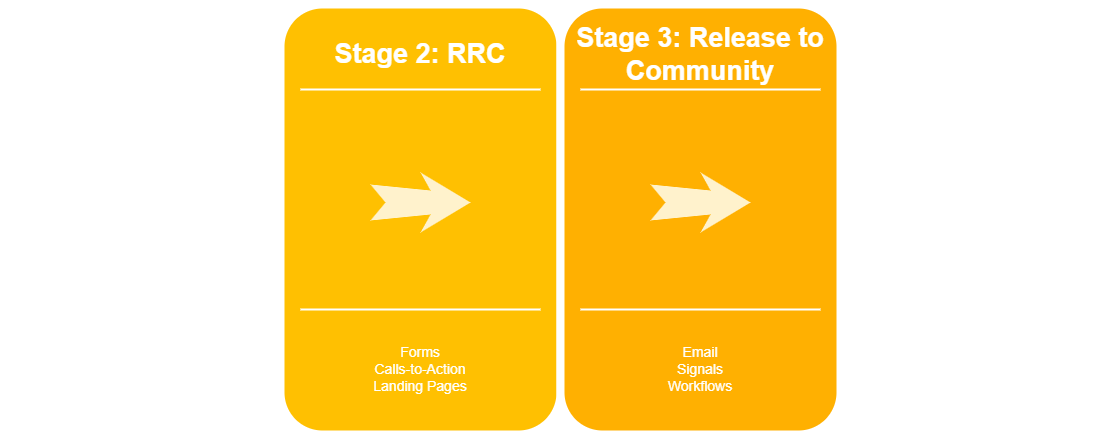

The diagram above was exported from draw.io. Its source (the exported page's mxGraphModel, read from the mxfile embedded in the PNG):
<mxGraphModel dx="1434" dy="758" grid="1" gridSize="10" guides="1" tooltips="1" connect="1" arrows="1" fold="1" page="1" pageScale="1.5" pageWidth="1169" pageHeight="826" background="none" math="0" shadow="0">
  <root>
    <mxCell id="0" />
    <mxCell id="1" parent="0" />
    <mxCell id="60da8b9f42644d3a-3" value="S" style="text;html=1;strokeColor=none;fillColor=none;align=center;verticalAlign=middle;whiteSpace=wrap;rounded=0;shadow=0;fontSize=27;fontColor=#FFFFFF;fontStyle=1" parent="1" vertex="1">
      <mxGeometry x="316" y="425" width="280" height="60" as="geometry" />
    </mxCell>
    <mxCell id="60da8b9f42644d3a-4" value="Blog&lt;div&gt;Keywords&lt;/div&gt;&lt;div&gt;Social Media&lt;/div&gt;" style="text;html=1;strokeColor=none;fillColor=none;align=center;verticalAlign=middle;whiteSpace=wrap;rounded=0;shadow=0;fontSize=14;fontColor=#FFFFFF;" parent="1" vertex="1">
      <mxGeometry x="316" y="725" width="280" height="90" as="geometry" />
    </mxCell>
    <mxCell id="60da8b9f42644d3a-6" value="" style="line;strokeWidth=2;html=1;rounded=0;shadow=0;fontSize=27;align=center;fillColor=none;strokeColor=#FFFFFF;" parent="1" vertex="1">
      <mxGeometry x="336" y="485" width="240" height="10" as="geometry" />
    </mxCell>
    <mxCell id="60da8b9f42644d3a-7" value="" style="line;strokeWidth=2;html=1;rounded=0;shadow=0;fontSize=27;align=center;fillColor=none;strokeColor=#FFFFFF;" parent="1" vertex="1">
      <mxGeometry x="336" y="705" width="240" height="10" as="geometry" />
    </mxCell>
    <mxCell id="60da8b9f42644d3a-17" value="" style="whiteSpace=wrap;html=1;rounded=1;shadow=0;strokeWidth=8;fontSize=20;align=center;fillColor=#FFC001;strokeColor=#FFFFFF;" parent="1" vertex="1">
      <mxGeometry x="596" y="405" width="280" height="430" as="geometry" />
    </mxCell>
    <mxCell id="60da8b9f42644d3a-18" value="Stage 2: RRC" style="text;html=1;strokeColor=none;fillColor=none;align=center;verticalAlign=middle;whiteSpace=wrap;rounded=0;shadow=0;fontSize=27;fontColor=#FFFFFF;fontStyle=1" parent="1" vertex="1">
      <mxGeometry x="596" y="425" width="280" height="60" as="geometry" />
    </mxCell>
    <mxCell id="60da8b9f42644d3a-19" value="Forms&lt;div&gt;Calls-to-Action&lt;/div&gt;&lt;div&gt;Landing Pages&lt;/div&gt;" style="text;html=1;strokeColor=none;fillColor=none;align=center;verticalAlign=middle;whiteSpace=wrap;rounded=0;shadow=0;fontSize=14;fontColor=#FFFFFF;" parent="1" vertex="1">
      <mxGeometry x="596" y="725" width="280" height="90" as="geometry" />
    </mxCell>
    <mxCell id="60da8b9f42644d3a-20" value="" style="line;strokeWidth=2;html=1;rounded=0;shadow=0;fontSize=27;align=center;fillColor=none;strokeColor=#FFFFFF;" parent="1" vertex="1">
      <mxGeometry x="616" y="485" width="240" height="10" as="geometry" />
    </mxCell>
    <mxCell id="60da8b9f42644d3a-21" value="" style="line;strokeWidth=2;html=1;rounded=0;shadow=0;fontSize=27;align=center;fillColor=none;strokeColor=#FFFFFF;" parent="1" vertex="1">
      <mxGeometry x="616" y="705" width="240" height="10" as="geometry" />
    </mxCell>
    <mxCell id="60da8b9f42644d3a-23" value="" style="html=1;shadow=0;dashed=0;align=center;verticalAlign=middle;shape=mxgraph.arrows2.stylisedArrow;dy=0.6;dx=40;notch=15;feather=0.4;rounded=0;strokeWidth=1;fontSize=27;strokeColor=none;fillColor=#fff2cc;" parent="1" vertex="1">
      <mxGeometry x="686" y="573" width="100" height="60" as="geometry" />
    </mxCell>
    <mxCell id="60da8b9f42644d3a-24" value="" style="whiteSpace=wrap;html=1;rounded=1;shadow=0;strokeWidth=8;fontSize=20;align=center;fillColor=#FFB001;strokeColor=#FFFFFF;" parent="1" vertex="1">
      <mxGeometry x="876" y="405" width="280" height="430" as="geometry" />
    </mxCell>
    <mxCell id="60da8b9f42644d3a-25" value="Stage 3: Release to Community" style="text;html=1;strokeColor=none;fillColor=none;align=center;verticalAlign=middle;whiteSpace=wrap;rounded=0;shadow=0;fontSize=27;fontColor=#FFFFFF;fontStyle=1" parent="1" vertex="1">
      <mxGeometry x="876" y="425" width="280" height="60" as="geometry" />
    </mxCell>
    <mxCell id="60da8b9f42644d3a-26" value="Email&lt;div&gt;Signals&lt;/div&gt;&lt;div&gt;Workflows&lt;/div&gt;" style="text;html=1;strokeColor=none;fillColor=none;align=center;verticalAlign=middle;whiteSpace=wrap;rounded=0;shadow=0;fontSize=14;fontColor=#FFFFFF;" parent="1" vertex="1">
      <mxGeometry x="876" y="725" width="280" height="90" as="geometry" />
    </mxCell>
    <mxCell id="60da8b9f42644d3a-27" value="" style="line;strokeWidth=2;html=1;rounded=0;shadow=0;fontSize=27;align=center;fillColor=none;strokeColor=#FFFFFF;" parent="1" vertex="1">
      <mxGeometry x="896" y="485" width="240" height="10" as="geometry" />
    </mxCell>
    <mxCell id="60da8b9f42644d3a-28" value="" style="line;strokeWidth=2;html=1;rounded=0;shadow=0;fontSize=27;align=center;fillColor=none;strokeColor=#FFFFFF;" parent="1" vertex="1">
      <mxGeometry x="896" y="705" width="240" height="10" as="geometry" />
    </mxCell>
    <mxCell id="60da8b9f42644d3a-30" value="" style="html=1;shadow=0;dashed=0;align=center;verticalAlign=middle;shape=mxgraph.arrows2.stylisedArrow;dy=0.6;dx=40;notch=15;feather=0.4;rounded=0;strokeWidth=1;fontSize=27;strokeColor=none;fillColor=#fff2cc;" parent="1" vertex="1">
      <mxGeometry x="966" y="573" width="100" height="60" as="geometry" />
    </mxCell>
    <mxCell id="60da8b9f42644d3a-32" value="DELIGHT" style="text;html=1;strokeColor=none;fillColor=none;align=center;verticalAlign=middle;whiteSpace=wrap;rounded=0;shadow=0;fontSize=27;fontColor=#FFFFFF;fontStyle=1" parent="1" vertex="1">
      <mxGeometry x="1156" y="425" width="280" height="60" as="geometry" />
    </mxCell>
    <mxCell id="60da8b9f42644d3a-33" value="Events&lt;div&gt;Social Inbox&lt;/div&gt;&lt;div&gt;Smart Content&lt;/div&gt;" style="text;html=1;strokeColor=none;fillColor=none;align=center;verticalAlign=middle;whiteSpace=wrap;rounded=0;shadow=0;fontSize=14;fontColor=#FFFFFF;" parent="1" vertex="1">
      <mxGeometry x="1156" y="725" width="280" height="90" as="geometry" />
    </mxCell>
    <mxCell id="60da8b9f42644d3a-34" value="" style="line;strokeWidth=2;html=1;rounded=0;shadow=0;fontSize=27;align=center;fillColor=none;strokeColor=#FFFFFF;" parent="1" vertex="1">
      <mxGeometry x="1176" y="485" width="240" height="10" as="geometry" />
    </mxCell>
    <mxCell id="60da8b9f42644d3a-35" value="" style="line;strokeWidth=2;html=1;rounded=0;shadow=0;fontSize=27;align=center;fillColor=none;strokeColor=#FFFFFF;" parent="1" vertex="1">
      <mxGeometry x="1176" y="705" width="240" height="10" as="geometry" />
    </mxCell>
  </root>
</mxGraphModel>